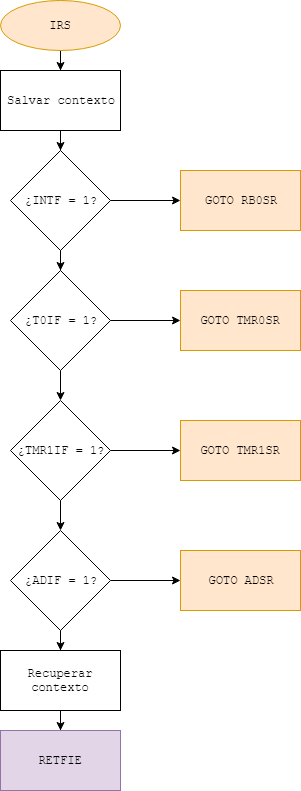

The diagram above was exported from draw.io. Its source (the exported page's mxGraphModel, read from the mxfile embedded in the PNG):
<mxGraphModel dx="1058" dy="808" grid="1" gridSize="10" guides="1" tooltips="1" connect="1" arrows="1" fold="1" page="1" pageScale="1" pageWidth="2336" pageHeight="1654" math="0" shadow="0">
  <root>
    <mxCell id="0" />
    <mxCell id="1" parent="0" />
    <mxCell id="6SNrrmZqZVJ6YYo8vu54-14" style="edgeStyle=orthogonalEdgeStyle;rounded=0;orthogonalLoop=1;jettySize=auto;html=1;fontFamily=Courier New;" edge="1" parent="1" source="6SNrrmZqZVJ6YYo8vu54-1" target="6SNrrmZqZVJ6YYo8vu54-2">
      <mxGeometry relative="1" as="geometry" />
    </mxCell>
    <mxCell id="6SNrrmZqZVJ6YYo8vu54-1" value="IRS" style="ellipse;whiteSpace=wrap;html=1;fillColor=#ffe6cc;strokeColor=#d79b00;fontFamily=Courier New;" vertex="1" parent="1">
      <mxGeometry x="450" y="20" width="120" height="50" as="geometry" />
    </mxCell>
    <mxCell id="6SNrrmZqZVJ6YYo8vu54-15" style="edgeStyle=orthogonalEdgeStyle;rounded=0;orthogonalLoop=1;jettySize=auto;html=1;entryX=0.5;entryY=0;entryDx=0;entryDy=0;fontFamily=Courier New;" edge="1" parent="1" source="6SNrrmZqZVJ6YYo8vu54-2" target="6SNrrmZqZVJ6YYo8vu54-4">
      <mxGeometry relative="1" as="geometry" />
    </mxCell>
    <mxCell id="6SNrrmZqZVJ6YYo8vu54-2" value="Salvar contexto" style="rounded=0;whiteSpace=wrap;html=1;fontFamily=Courier New;" vertex="1" parent="1">
      <mxGeometry x="450" y="90" width="120" height="60" as="geometry" />
    </mxCell>
    <mxCell id="6SNrrmZqZVJ6YYo8vu54-16" style="edgeStyle=orthogonalEdgeStyle;rounded=0;orthogonalLoop=1;jettySize=auto;html=1;entryX=0.5;entryY=0;entryDx=0;entryDy=0;fontFamily=Courier New;" edge="1" parent="1" source="6SNrrmZqZVJ6YYo8vu54-4" target="6SNrrmZqZVJ6YYo8vu54-5">
      <mxGeometry relative="1" as="geometry" />
    </mxCell>
    <mxCell id="6SNrrmZqZVJ6YYo8vu54-20" style="edgeStyle=orthogonalEdgeStyle;rounded=0;orthogonalLoop=1;jettySize=auto;html=1;entryX=0;entryY=0.5;entryDx=0;entryDy=0;fontFamily=Courier New;" edge="1" parent="1" source="6SNrrmZqZVJ6YYo8vu54-4" target="6SNrrmZqZVJ6YYo8vu54-10">
      <mxGeometry relative="1" as="geometry" />
    </mxCell>
    <mxCell id="6SNrrmZqZVJ6YYo8vu54-4" value="¿INTF = 1?" style="rhombus;whiteSpace=wrap;html=1;fontFamily=Courier New;" vertex="1" parent="1">
      <mxGeometry x="460" y="170" width="100" height="100" as="geometry" />
    </mxCell>
    <mxCell id="6SNrrmZqZVJ6YYo8vu54-17" style="edgeStyle=orthogonalEdgeStyle;rounded=0;orthogonalLoop=1;jettySize=auto;html=1;entryX=0.5;entryY=0;entryDx=0;entryDy=0;fontFamily=Courier New;" edge="1" parent="1" source="6SNrrmZqZVJ6YYo8vu54-5" target="6SNrrmZqZVJ6YYo8vu54-6">
      <mxGeometry relative="1" as="geometry" />
    </mxCell>
    <mxCell id="6SNrrmZqZVJ6YYo8vu54-21" style="edgeStyle=orthogonalEdgeStyle;rounded=0;orthogonalLoop=1;jettySize=auto;html=1;entryX=0;entryY=0.5;entryDx=0;entryDy=0;fontFamily=Courier New;" edge="1" parent="1" source="6SNrrmZqZVJ6YYo8vu54-5" target="6SNrrmZqZVJ6YYo8vu54-11">
      <mxGeometry relative="1" as="geometry" />
    </mxCell>
    <mxCell id="6SNrrmZqZVJ6YYo8vu54-5" value="¿T0IF = 1?" style="rhombus;whiteSpace=wrap;html=1;fontFamily=Courier New;" vertex="1" parent="1">
      <mxGeometry x="460" y="290" width="100" height="100" as="geometry" />
    </mxCell>
    <mxCell id="6SNrrmZqZVJ6YYo8vu54-18" style="edgeStyle=orthogonalEdgeStyle;rounded=0;orthogonalLoop=1;jettySize=auto;html=1;fontFamily=Courier New;" edge="1" parent="1" source="6SNrrmZqZVJ6YYo8vu54-6" target="6SNrrmZqZVJ6YYo8vu54-7">
      <mxGeometry relative="1" as="geometry" />
    </mxCell>
    <mxCell id="6SNrrmZqZVJ6YYo8vu54-22" style="edgeStyle=orthogonalEdgeStyle;rounded=0;orthogonalLoop=1;jettySize=auto;html=1;entryX=0;entryY=0.5;entryDx=0;entryDy=0;fontFamily=Courier New;" edge="1" parent="1" source="6SNrrmZqZVJ6YYo8vu54-6" target="6SNrrmZqZVJ6YYo8vu54-12">
      <mxGeometry relative="1" as="geometry" />
    </mxCell>
    <mxCell id="6SNrrmZqZVJ6YYo8vu54-6" value="¿TMR1IF = 1?" style="rhombus;whiteSpace=wrap;html=1;fontFamily=Courier New;" vertex="1" parent="1">
      <mxGeometry x="460" y="420" width="100" height="100" as="geometry" />
    </mxCell>
    <mxCell id="6SNrrmZqZVJ6YYo8vu54-19" style="edgeStyle=orthogonalEdgeStyle;rounded=0;orthogonalLoop=1;jettySize=auto;html=1;entryX=0.5;entryY=0;entryDx=0;entryDy=0;fontFamily=Courier New;" edge="1" parent="1" source="6SNrrmZqZVJ6YYo8vu54-7" target="6SNrrmZqZVJ6YYo8vu54-8">
      <mxGeometry relative="1" as="geometry" />
    </mxCell>
    <mxCell id="6SNrrmZqZVJ6YYo8vu54-23" style="edgeStyle=orthogonalEdgeStyle;rounded=0;orthogonalLoop=1;jettySize=auto;html=1;entryX=0;entryY=0.5;entryDx=0;entryDy=0;fontFamily=Courier New;" edge="1" parent="1" source="6SNrrmZqZVJ6YYo8vu54-7" target="6SNrrmZqZVJ6YYo8vu54-13">
      <mxGeometry relative="1" as="geometry" />
    </mxCell>
    <mxCell id="6SNrrmZqZVJ6YYo8vu54-7" value="¿ADIF = 1?" style="rhombus;whiteSpace=wrap;html=1;fontFamily=Courier New;" vertex="1" parent="1">
      <mxGeometry x="460" y="550" width="100" height="100" as="geometry" />
    </mxCell>
    <mxCell id="6SNrrmZqZVJ6YYo8vu54-24" style="edgeStyle=orthogonalEdgeStyle;rounded=0;orthogonalLoop=1;jettySize=auto;html=1;entryX=0.5;entryY=0;entryDx=0;entryDy=0;fontFamily=Courier New;" edge="1" parent="1" source="6SNrrmZqZVJ6YYo8vu54-8" target="6SNrrmZqZVJ6YYo8vu54-9">
      <mxGeometry relative="1" as="geometry" />
    </mxCell>
    <mxCell id="6SNrrmZqZVJ6YYo8vu54-8" value="Recuperar contexto" style="rounded=0;whiteSpace=wrap;html=1;fontFamily=Courier New;" vertex="1" parent="1">
      <mxGeometry x="450" y="670" width="120" height="60" as="geometry" />
    </mxCell>
    <mxCell id="6SNrrmZqZVJ6YYo8vu54-9" value="RETFIE" style="rounded=0;whiteSpace=wrap;html=1;fontFamily=Courier New;fillColor=#e1d5e7;strokeColor=#9673a6;" vertex="1" parent="1">
      <mxGeometry x="450" y="750" width="120" height="60" as="geometry" />
    </mxCell>
    <mxCell id="6SNrrmZqZVJ6YYo8vu54-10" value="GOTO RB0SR" style="rounded=0;whiteSpace=wrap;html=1;fontFamily=Courier New;fillColor=#ffe6cc;strokeColor=#d79b00;" vertex="1" parent="1">
      <mxGeometry x="630" y="190" width="120" height="60" as="geometry" />
    </mxCell>
    <mxCell id="6SNrrmZqZVJ6YYo8vu54-11" value="GOTO TMR0SR" style="rounded=0;whiteSpace=wrap;html=1;fontFamily=Courier New;fillColor=#ffe6cc;strokeColor=#d79b00;" vertex="1" parent="1">
      <mxGeometry x="630" y="310" width="120" height="60" as="geometry" />
    </mxCell>
    <mxCell id="6SNrrmZqZVJ6YYo8vu54-12" value="GOTO TMR1SR" style="rounded=0;whiteSpace=wrap;html=1;fontFamily=Courier New;fillColor=#ffe6cc;strokeColor=#d79b00;" vertex="1" parent="1">
      <mxGeometry x="630" y="440" width="120" height="60" as="geometry" />
    </mxCell>
    <mxCell id="6SNrrmZqZVJ6YYo8vu54-13" value="GOTO ADSR" style="rounded=0;whiteSpace=wrap;html=1;fontFamily=Courier New;fillColor=#ffe6cc;strokeColor=#d79b00;" vertex="1" parent="1">
      <mxGeometry x="630" y="570" width="120" height="60" as="geometry" />
    </mxCell>
  </root>
</mxGraphModel>